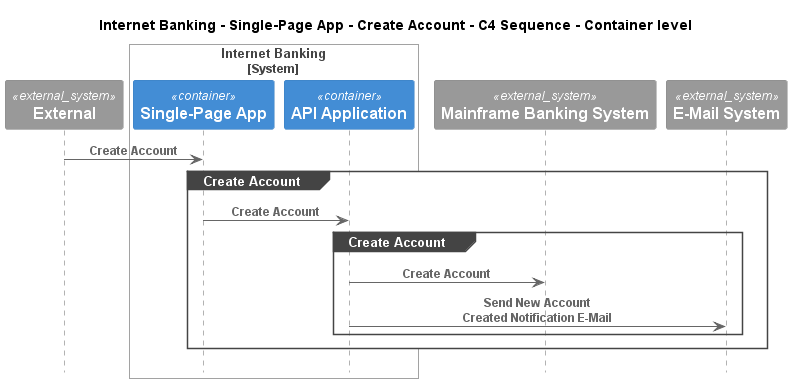

The diagram above was rendered by PlantUML. Its source (embedded in the PNG):
@startuml
!pragma layout smetana
!include ..\..\..\..\..\..\.c4s\C4_Sequence.puml

title Internet Banking - Single-Page App - Create Account - C4 Sequence - Container level

System_Ext(C4InterFlow.SoftwareSystems.ExternalSystem, "External", "")

System_Boundary(BigBankPlc.SoftwareSystems.InternetBanking, "Internet Banking")
    Container(BigBankPlc.SoftwareSystems.InternetBanking.Containers.SinglePageApp, "Single-Page App", "", "")
    Container(BigBankPlc.SoftwareSystems.InternetBanking.Containers.APIApplication, "API Application", "", "")
Boundary_End()
System_Ext(BigBankPlc.SoftwareSystems.MainframeBankingSystem, "Mainframe Banking System", "")
System_Ext(BigBankPlc.SoftwareSystems.EMailSystem, "E-Mail System", "")

Rel(C4InterFlow.SoftwareSystems.ExternalSystem, BigBankPlc.SoftwareSystems.InternetBanking.Containers.SinglePageApp, "Create Account")
group Create Account
Rel(BigBankPlc.SoftwareSystems.InternetBanking.Containers.SinglePageApp, BigBankPlc.SoftwareSystems.InternetBanking.Containers.APIApplication, "Create Account")
group Create Account
Rel(BigBankPlc.SoftwareSystems.InternetBanking.Containers.APIApplication, BigBankPlc.SoftwareSystems.MainframeBankingSystem, "Create Account")
Rel(BigBankPlc.SoftwareSystems.InternetBanking.Containers.APIApplication, BigBankPlc.SoftwareSystems.EMailSystem, "Send New Account Created Notification E-Mail")
end
end


@enduml